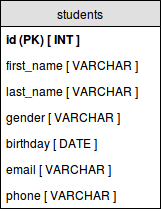

The diagram above was exported from draw.io. Its source (the exported page's mxGraphModel, read from the mxfile embedded in the PNG):
<mxGraphModel dx="876" dy="471" grid="1" gridSize="10" guides="1" tooltips="1" connect="1" arrows="1" fold="1" page="1" pageScale="1" pageWidth="850" pageHeight="1100" background="#ffffff" math="0" shadow="0">
  <root>
    <mxCell id="0" />
    <mxCell id="1" parent="0" />
    <mxCell id="2" value="students" style="swimlane;html=1;fontStyle=0;childLayout=stackLayout;horizontal=1;startSize=26;fillColor=#e0e0e0;horizontalStack=0;resizeParent=1;resizeLast=0;collapsible=1;marginBottom=0;swimlaneFillColor=#ffffff;align=center;" vertex="1" parent="1">
      <mxGeometry x="10" y="10" width="160" height="208" as="geometry" />
    </mxCell>
    <mxCell id="3" value="id (PK) [ INT ]" style="text;html=1;strokeColor=none;fillColor=none;spacingLeft=4;spacingRight=4;whiteSpace=wrap;overflow=hidden;rotatable=0;points=[[0,0.5],[1,0.5]];portConstraint=eastwest;fontStyle=1" vertex="1" parent="2">
      <mxGeometry y="26" width="160" height="26" as="geometry" />
    </mxCell>
    <mxCell id="4" value="first_name [ VARCHAR ]" style="text;html=1;strokeColor=none;fillColor=none;spacingLeft=4;spacingRight=4;whiteSpace=wrap;overflow=hidden;rotatable=0;points=[[0,0.5],[1,0.5]];portConstraint=eastwest;" vertex="1" parent="2">
      <mxGeometry y="52" width="160" height="26" as="geometry" />
    </mxCell>
    <mxCell id="5" value="last_name [ VARCHAR ]" style="text;html=1;strokeColor=none;fillColor=none;spacingLeft=4;spacingRight=4;whiteSpace=wrap;overflow=hidden;rotatable=0;points=[[0,0.5],[1,0.5]];portConstraint=eastwest;" vertex="1" parent="2">
      <mxGeometry y="78" width="160" height="26" as="geometry" />
    </mxCell>
    <mxCell id="12" value="gender [ VARCHAR ]" style="text;html=1;strokeColor=none;fillColor=none;spacingLeft=4;spacingRight=4;whiteSpace=wrap;overflow=hidden;rotatable=0;points=[[0,0.5],[1,0.5]];portConstraint=eastwest;" vertex="1" parent="2">
      <mxGeometry y="104" width="160" height="26" as="geometry" />
    </mxCell>
    <mxCell id="13" value="birthday [ DATE ]" style="text;html=1;strokeColor=none;fillColor=none;spacingLeft=4;spacingRight=4;whiteSpace=wrap;overflow=hidden;rotatable=0;points=[[0,0.5],[1,0.5]];portConstraint=eastwest;" vertex="1" parent="2">
      <mxGeometry y="130" width="160" height="26" as="geometry" />
    </mxCell>
    <mxCell id="14" value="email [ VARCHAR ]" style="text;html=1;strokeColor=none;fillColor=none;spacingLeft=4;spacingRight=4;whiteSpace=wrap;overflow=hidden;rotatable=0;points=[[0,0.5],[1,0.5]];portConstraint=eastwest;" vertex="1" parent="2">
      <mxGeometry y="156" width="160" height="26" as="geometry" />
    </mxCell>
    <mxCell id="15" value="phone [ VARCHAR ]" style="text;html=1;strokeColor=none;fillColor=none;spacingLeft=4;spacingRight=4;whiteSpace=wrap;overflow=hidden;rotatable=0;points=[[0,0.5],[1,0.5]];portConstraint=eastwest;" vertex="1" parent="2">
      <mxGeometry y="182" width="160" height="26" as="geometry" />
    </mxCell>
  </root>
</mxGraphModel>